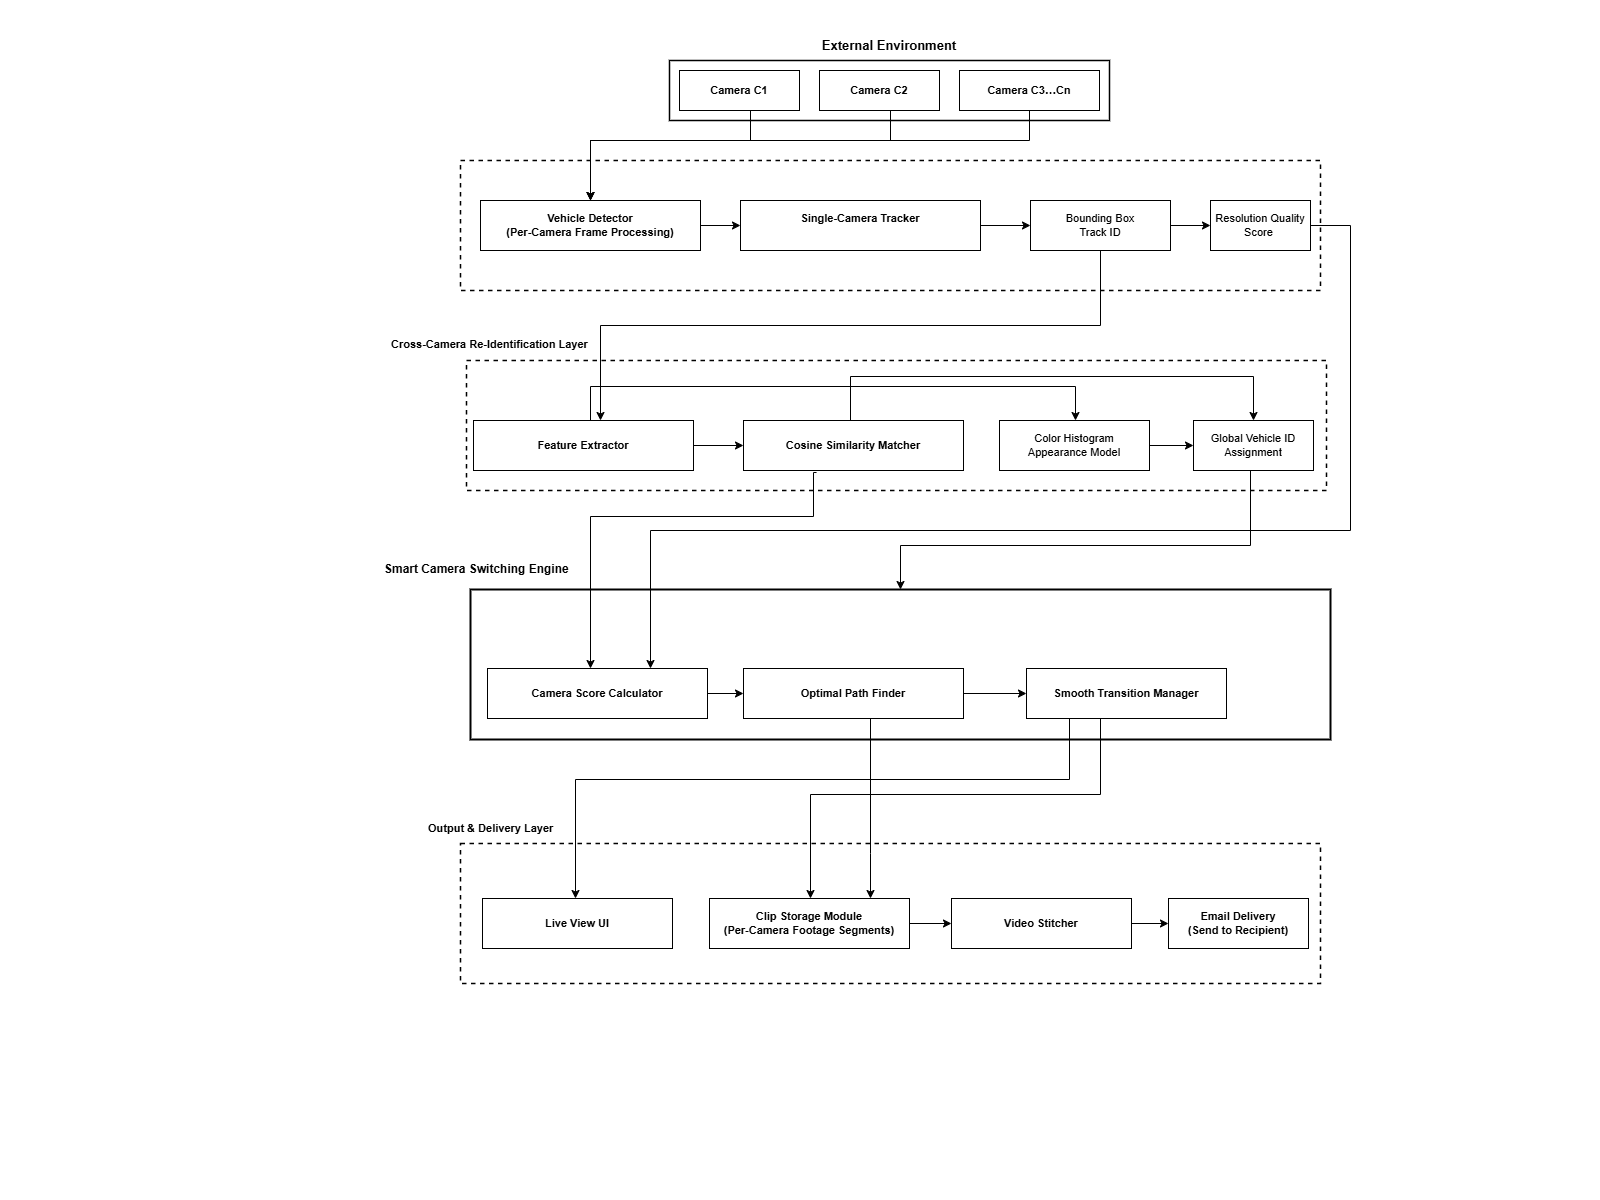

The diagram above was exported from draw.io. Its source (the exported page's mxGraphModel, read from the mxfile embedded in the PNG):
<mxGraphModel dx="1687" dy="848" grid="0" gridSize="10" guides="1" tooltips="1" connect="1" arrows="1" fold="1" page="0" pageScale="1" pageWidth="850" pageHeight="1100" math="0" shadow="0">
  <root>
    <mxCell id="0" />
    <mxCell id="1" parent="0" />
    <mxCell id="Z1feJqdjnyQlwy0ttjb8-76" parent="1" style="text;html=1;align=center;verticalAlign=middle;whiteSpace=wrap;rounded=0;fontSize=13;fontStyle=1;" value="External Environment" vertex="1">
      <mxGeometry height="30" width="200" x="389" y="30" as="geometry" />
    </mxCell>
    <mxCell id="Z1feJqdjnyQlwy0ttjb8-77" parent="1" style="rounded=0;whiteSpace=wrap;html=1;dashed=0;strokeWidth=1.5;" value="" vertex="1">
      <mxGeometry height="60" width="440" x="269" y="60" as="geometry" />
    </mxCell>
    <mxCell id="Z1feJqdjnyQlwy0ttjb8-78" parent="1" style="rounded=0;whiteSpace=wrap;html=1;fontSize=11;fontStyle=1;" value="Camera C1" vertex="1">
      <mxGeometry height="40" width="120" x="279" y="70" as="geometry" />
    </mxCell>
    <mxCell id="Z1feJqdjnyQlwy0ttjb8-79" parent="1" style="rounded=0;whiteSpace=wrap;html=1;fontSize=11;fontStyle=1;" value="Camera C2" vertex="1">
      <mxGeometry height="40" width="120" x="419" y="70" as="geometry" />
    </mxCell>
    <mxCell id="Z1feJqdjnyQlwy0ttjb8-80" parent="1" style="rounded=0;whiteSpace=wrap;html=1;fontSize=11;fontStyle=1;" value="Camera C3…Cn" vertex="1">
      <mxGeometry height="40" width="140" x="559" y="70" as="geometry" />
    </mxCell>
    <mxCell id="Z1feJqdjnyQlwy0ttjb8-81" parent="1" style="text;html=1;align=left;verticalAlign=middle;fontSize=11;fontStyle=1;" value="Detection &amp; Tracking Layer" vertex="1">
      <mxGeometry height="20" width="220" x="60" y="170" as="geometry" />
    </mxCell>
    <mxCell id="Z1feJqdjnyQlwy0ttjb8-82" parent="1" style="rounded=0;whiteSpace=wrap;html=1;dashed=1;strokeWidth=1.5;" value="" vertex="1">
      <mxGeometry height="130" width="860" x="60" y="160" as="geometry" />
    </mxCell>
    <mxCell id="Z1feJqdjnyQlwy0ttjb8-83" parent="1" style="rounded=0;whiteSpace=wrap;html=1;fontSize=11;fontStyle=1;" value="Vehicle Detector&lt;br&gt;(Per-Camera Frame Processing)" vertex="1">
      <mxGeometry height="50" width="220" x="80" y="200" as="geometry" />
    </mxCell>
    <mxCell id="Z1feJqdjnyQlwy0ttjb8-84" parent="1" style="rounded=0;whiteSpace=wrap;html=1;fontSize=11;fontStyle=1;" value="Single-Camera Tracker&lt;div&gt;&lt;br/&gt;&lt;/div&gt;" vertex="1">
      <mxGeometry height="50" width="240" x="340" y="200" as="geometry" />
    </mxCell>
    <mxCell id="Z1feJqdjnyQlwy0ttjb8-85" parent="1" style="rounded=0;whiteSpace=wrap;html=1;fontSize=11;" value="Bounding Box&lt;br&gt;Track ID" vertex="1">
      <mxGeometry height="50" width="140" x="630" y="200" as="geometry" />
    </mxCell>
    <mxCell id="Z1feJqdjnyQlwy0ttjb8-86" parent="1" style="rounded=0;whiteSpace=wrap;html=1;fontSize=11;" value="Resolution Quality&lt;br&gt;Score&amp;nbsp;" vertex="1">
      <mxGeometry height="50" width="100" x="810" y="200" as="geometry" />
    </mxCell>
    <mxCell id="Z1feJqdjnyQlwy0ttjb8-87" parent="1" style="text;html=1;align=left;verticalAlign=middle;fontSize=11;fontStyle=1;" value="Cross-Camera Re-Identification Layer" vertex="1">
      <mxGeometry height="20" width="280" x="-11" y="334" as="geometry" />
    </mxCell>
    <mxCell id="Z1feJqdjnyQlwy0ttjb8-88" parent="1" style="rounded=0;whiteSpace=wrap;html=1;dashed=1;strokeWidth=1.5;" value="" vertex="1">
      <mxGeometry height="130" width="860" x="66" y="360" as="geometry" />
    </mxCell>
    <mxCell id="Z1feJqdjnyQlwy0ttjb8-89" parent="1" style="rounded=0;whiteSpace=wrap;html=1;fontSize=11;fontStyle=1;" value="Feature Extractor" vertex="1">
      <mxGeometry height="50" width="220" x="73" y="420" as="geometry" />
    </mxCell>
    <mxCell id="Z1feJqdjnyQlwy0ttjb8-90" parent="1" style="rounded=0;whiteSpace=wrap;html=1;fontSize=11;fontStyle=1;" value="Cosine Similarity Matcher" vertex="1">
      <mxGeometry height="50" width="220" x="343" y="420" as="geometry" />
    </mxCell>
    <mxCell id="Z1feJqdjnyQlwy0ttjb8-91" parent="1" style="rounded=0;whiteSpace=wrap;html=1;fontSize=11;" value="Color Histogram&#10;Appearance Model" vertex="1">
      <mxGeometry height="50" width="150" x="599" y="420" as="geometry" />
    </mxCell>
    <mxCell id="Z1feJqdjnyQlwy0ttjb8-92" parent="1" style="rounded=0;whiteSpace=wrap;html=1;fontSize=11;" value="Global Vehicle ID&#10;Assignment" vertex="1">
      <mxGeometry height="50" width="120" x="793" y="420" as="geometry" />
    </mxCell>
    <mxCell id="Z1feJqdjnyQlwy0ttjb8-93" parent="1" style="text;html=1;align=left;verticalAlign=middle;fontSize=12;fontStyle=1;" value="Smart Camera Switching Engine&amp;nbsp;" vertex="1">
      <mxGeometry height="22" width="198" x="-18" y="558" as="geometry" />
    </mxCell>
    <mxCell id="Z1feJqdjnyQlwy0ttjb8-94" parent="1" style="rounded=0;whiteSpace=wrap;html=1;dashed=0;strokeWidth=2;" value="" vertex="1">
      <mxGeometry height="150" width="860" x="70" y="589" as="geometry" />
    </mxCell>
    <mxCell id="Z1feJqdjnyQlwy0ttjb8-95" parent="1" style="rounded=0;whiteSpace=wrap;html=1;fontSize=11;fontStyle=1;" value="Camera Score Calculator" vertex="1">
      <mxGeometry height="50" width="220" x="87" y="668" as="geometry" />
    </mxCell>
    <mxCell id="Z1feJqdjnyQlwy0ttjb8-97" parent="1" style="rounded=0;whiteSpace=wrap;html=1;fontSize=11;fontStyle=1;" value="Smooth Transition Manager" vertex="1">
      <mxGeometry height="50" width="200" x="626" y="668" as="geometry" />
    </mxCell>
    <mxCell id="Z1feJqdjnyQlwy0ttjb8-98" parent="1" style="rounded=0;whiteSpace=wrap;html=1;fontSize=11;fontStyle=1;" value="Optimal Path Finder" vertex="1">
      <mxGeometry height="50" width="220" x="343" y="668" as="geometry" />
    </mxCell>
    <mxCell id="Z1feJqdjnyQlwy0ttjb8-99" parent="1" style="text;html=1;align=left;verticalAlign=middle;fontSize=11;fontStyle=1;" value="Output &amp; Delivery Layer" vertex="1">
      <mxGeometry height="20" width="220" x="26" y="818" as="geometry" />
    </mxCell>
    <mxCell id="Z1feJqdjnyQlwy0ttjb8-100" parent="1" style="rounded=0;whiteSpace=wrap;html=1;dashed=1;strokeWidth=1.5;" value="" vertex="1">
      <mxGeometry height="140" width="860" x="60" y="843" as="geometry" />
    </mxCell>
    <mxCell id="Z1feJqdjnyQlwy0ttjb8-101" parent="1" style="rounded=0;whiteSpace=wrap;html=1;fontSize=11;fontStyle=1;" value="Live View UI" vertex="1">
      <mxGeometry height="50" width="190" x="82" y="898" as="geometry" />
    </mxCell>
    <mxCell id="Z1feJqdjnyQlwy0ttjb8-102" parent="1" style="rounded=0;whiteSpace=wrap;html=1;fontSize=11;fontStyle=1;" value="Clip Storage Module&#10;(Per-Camera Footage Segments)" vertex="1">
      <mxGeometry height="50" width="200" x="309" y="898" as="geometry" />
    </mxCell>
    <mxCell id="Z1feJqdjnyQlwy0ttjb8-103" parent="1" style="rounded=0;whiteSpace=wrap;html=1;fontSize=11;fontStyle=1;" value="Video Stitcher" vertex="1">
      <mxGeometry height="50" width="180" x="551" y="898" as="geometry" />
    </mxCell>
    <mxCell id="Z1feJqdjnyQlwy0ttjb8-104" parent="1" style="rounded=0;whiteSpace=wrap;html=1;fontSize=11;fontStyle=1;" value="Email Delivery&lt;br&gt;(Send to Recipient)" vertex="1">
      <mxGeometry height="50" width="140" x="768" y="898" as="geometry" />
    </mxCell>
    <mxCell id="Z1feJqdjnyQlwy0ttjb8-108" edge="1" parent="1" source="Z1feJqdjnyQlwy0ttjb8-78" style="edgeStyle=orthogonalEdgeStyle;rounded=0;curved=0;" target="Z1feJqdjnyQlwy0ttjb8-83">
      <mxGeometry relative="1" as="geometry">
        <Array as="points">
          <mxPoint x="350" y="140" />
          <mxPoint x="190" y="140" />
        </Array>
      </mxGeometry>
    </mxCell>
    <mxCell id="Z1feJqdjnyQlwy0ttjb8-109" edge="1" parent="1" source="Z1feJqdjnyQlwy0ttjb8-79" style="edgeStyle=orthogonalEdgeStyle;rounded=0;curved=0;" target="Z1feJqdjnyQlwy0ttjb8-83">
      <mxGeometry relative="1" as="geometry">
        <Array as="points">
          <mxPoint x="490" y="140" />
          <mxPoint x="190" y="140" />
        </Array>
      </mxGeometry>
    </mxCell>
    <mxCell id="Z1feJqdjnyQlwy0ttjb8-110" edge="1" parent="1" source="Z1feJqdjnyQlwy0ttjb8-80" style="edgeStyle=orthogonalEdgeStyle;rounded=0;curved=0;" target="Z1feJqdjnyQlwy0ttjb8-83">
      <mxGeometry relative="1" as="geometry">
        <Array as="points">
          <mxPoint x="629" y="140" />
          <mxPoint x="190" y="140" />
        </Array>
      </mxGeometry>
    </mxCell>
    <mxCell id="Z1feJqdjnyQlwy0ttjb8-112" edge="1" parent="1" source="Z1feJqdjnyQlwy0ttjb8-83" style="edgeStyle=orthogonalEdgeStyle;" target="Z1feJqdjnyQlwy0ttjb8-84">
      <mxGeometry relative="1" as="geometry" />
    </mxCell>
    <mxCell id="Z1feJqdjnyQlwy0ttjb8-113" edge="1" parent="1" source="Z1feJqdjnyQlwy0ttjb8-84" style="edgeStyle=orthogonalEdgeStyle;" target="Z1feJqdjnyQlwy0ttjb8-85">
      <mxGeometry relative="1" as="geometry" />
    </mxCell>
    <mxCell id="Z1feJqdjnyQlwy0ttjb8-114" edge="1" parent="1" source="Z1feJqdjnyQlwy0ttjb8-85" style="edgeStyle=orthogonalEdgeStyle;" target="Z1feJqdjnyQlwy0ttjb8-86">
      <mxGeometry relative="1" as="geometry" />
    </mxCell>
    <mxCell id="Z1feJqdjnyQlwy0ttjb8-115" edge="1" parent="1" source="Z1feJqdjnyQlwy0ttjb8-85" style="edgeStyle=orthogonalEdgeStyle;rounded=0;curved=0;" target="Z1feJqdjnyQlwy0ttjb8-89">
      <mxGeometry relative="1" as="geometry">
        <Array as="points">
          <mxPoint x="700" y="325" />
          <mxPoint x="200" y="325" />
        </Array>
      </mxGeometry>
    </mxCell>
    <mxCell id="Z1feJqdjnyQlwy0ttjb8-116" edge="1" parent="1" source="Z1feJqdjnyQlwy0ttjb8-86" style="edgeStyle=orthogonalEdgeStyle;rounded=0;curved=0;" target="Z1feJqdjnyQlwy0ttjb8-95">
      <mxGeometry relative="1" as="geometry">
        <Array as="points">
          <mxPoint x="950" y="225" />
          <mxPoint x="950" y="530" />
          <mxPoint x="250" y="530" />
        </Array>
      </mxGeometry>
    </mxCell>
    <mxCell id="Z1feJqdjnyQlwy0ttjb8-117" edge="1" parent="1" source="Z1feJqdjnyQlwy0ttjb8-89" style="edgeStyle=orthogonalEdgeStyle;" target="Z1feJqdjnyQlwy0ttjb8-90">
      <mxGeometry relative="1" as="geometry" />
    </mxCell>
    <mxCell id="Z1feJqdjnyQlwy0ttjb8-118" edge="1" parent="1" source="Z1feJqdjnyQlwy0ttjb8-89" style="edgeStyle=orthogonalEdgeStyle;rounded=0;curved=0;" target="Z1feJqdjnyQlwy0ttjb8-91">
      <mxGeometry relative="1" as="geometry">
        <Array as="points">
          <mxPoint x="190" y="386" />
          <mxPoint x="675" y="386" />
        </Array>
      </mxGeometry>
    </mxCell>
    <mxCell id="Z1feJqdjnyQlwy0ttjb8-119" edge="1" parent="1" source="Z1feJqdjnyQlwy0ttjb8-90" style="edgeStyle=orthogonalEdgeStyle;rounded=0;curved=0;entryX=0.5;entryY=0;entryDx=0;entryDy=0;" target="Z1feJqdjnyQlwy0ttjb8-92">
      <mxGeometry relative="1" as="geometry">
        <Array as="points">
          <mxPoint x="450" y="376" />
          <mxPoint x="853" y="376" />
        </Array>
      </mxGeometry>
    </mxCell>
    <mxCell id="Z1feJqdjnyQlwy0ttjb8-120" edge="1" parent="1" source="Z1feJqdjnyQlwy0ttjb8-91" style="edgeStyle=orthogonalEdgeStyle;" target="Z1feJqdjnyQlwy0ttjb8-92">
      <mxGeometry relative="1" as="geometry" />
    </mxCell>
    <mxCell id="Z1feJqdjnyQlwy0ttjb8-121" edge="1" parent="1" source="Z1feJqdjnyQlwy0ttjb8-92" style="edgeStyle=orthogonalEdgeStyle;rounded=0;curved=0;" target="Z1feJqdjnyQlwy0ttjb8-94">
      <mxGeometry relative="1" as="geometry">
        <Array as="points">
          <mxPoint x="850" y="545" />
          <mxPoint x="500" y="545" />
        </Array>
        <mxPoint x="490" y="510" as="targetPoint" />
      </mxGeometry>
    </mxCell>
    <mxCell id="Z1feJqdjnyQlwy0ttjb8-122" edge="1" parent="1" source="Z1feJqdjnyQlwy0ttjb8-90" style="edgeStyle=orthogonalEdgeStyle;rounded=0;curved=0;exitX=0.332;exitY=1.04;exitDx=0;exitDy=0;exitPerimeter=0;" target="Z1feJqdjnyQlwy0ttjb8-95">
      <mxGeometry relative="1" as="geometry">
        <Array as="points">
          <mxPoint x="413" y="516" />
          <mxPoint x="190" y="516" />
        </Array>
      </mxGeometry>
    </mxCell>
    <mxCell id="Z1feJqdjnyQlwy0ttjb8-123" edge="1" parent="1" source="Z1feJqdjnyQlwy0ttjb8-95" style="edgeStyle=orthogonalEdgeStyle;entryX=0;entryY=0.5;entryDx=0;entryDy=0;" target="Z1feJqdjnyQlwy0ttjb8-98">
      <mxGeometry relative="1" as="geometry">
        <mxPoint x="340" y="607" as="targetPoint" />
      </mxGeometry>
    </mxCell>
    <mxCell id="Z1feJqdjnyQlwy0ttjb8-124" edge="1" parent="1" source="Z1feJqdjnyQlwy0ttjb8-98" style="edgeStyle=orthogonalEdgeStyle;exitX=1;exitY=0.5;exitDx=0;exitDy=0;" target="Z1feJqdjnyQlwy0ttjb8-97">
      <mxGeometry relative="1" as="geometry">
        <mxPoint x="560" y="607" as="sourcePoint" />
      </mxGeometry>
    </mxCell>
    <mxCell id="Z1feJqdjnyQlwy0ttjb8-128" edge="1" parent="1" source="Z1feJqdjnyQlwy0ttjb8-97" style="edgeStyle=orthogonalEdgeStyle;rounded=0;curved=0;exitX=0.343;exitY=1;exitDx=0;exitDy=0;exitPerimeter=0;" target="Z1feJqdjnyQlwy0ttjb8-101">
      <mxGeometry relative="1" as="geometry">
        <Array as="points">
          <mxPoint x="669" y="779" />
          <mxPoint x="175" y="779" />
        </Array>
      </mxGeometry>
    </mxCell>
    <mxCell id="Z1feJqdjnyQlwy0ttjb8-129" edge="1" parent="1" source="Z1feJqdjnyQlwy0ttjb8-98" style="edgeStyle=orthogonalEdgeStyle;rounded=0;curved=0;">
      <mxGeometry relative="1" as="geometry">
        <Array as="points">
          <mxPoint x="470" y="853" />
          <mxPoint x="470" y="853" />
        </Array>
        <mxPoint x="470" y="898" as="targetPoint" />
      </mxGeometry>
    </mxCell>
    <mxCell id="Z1feJqdjnyQlwy0ttjb8-130" edge="1" parent="1" source="Z1feJqdjnyQlwy0ttjb8-97" style="edgeStyle=orthogonalEdgeStyle;rounded=0;curved=0;" target="Z1feJqdjnyQlwy0ttjb8-102">
      <mxGeometry relative="1" as="geometry">
        <Array as="points">
          <mxPoint x="700" y="794" />
          <mxPoint x="410" y="794" />
        </Array>
      </mxGeometry>
    </mxCell>
    <mxCell id="Z1feJqdjnyQlwy0ttjb8-131" edge="1" parent="1" source="Z1feJqdjnyQlwy0ttjb8-102" style="edgeStyle=orthogonalEdgeStyle;" target="Z1feJqdjnyQlwy0ttjb8-103">
      <mxGeometry relative="1" as="geometry" />
    </mxCell>
    <mxCell id="Z1feJqdjnyQlwy0ttjb8-132" edge="1" parent="1" source="Z1feJqdjnyQlwy0ttjb8-103" style="edgeStyle=orthogonalEdgeStyle;" target="Z1feJqdjnyQlwy0ttjb8-104">
      <mxGeometry relative="1" as="geometry" />
    </mxCell>
  </root>
</mxGraphModel>